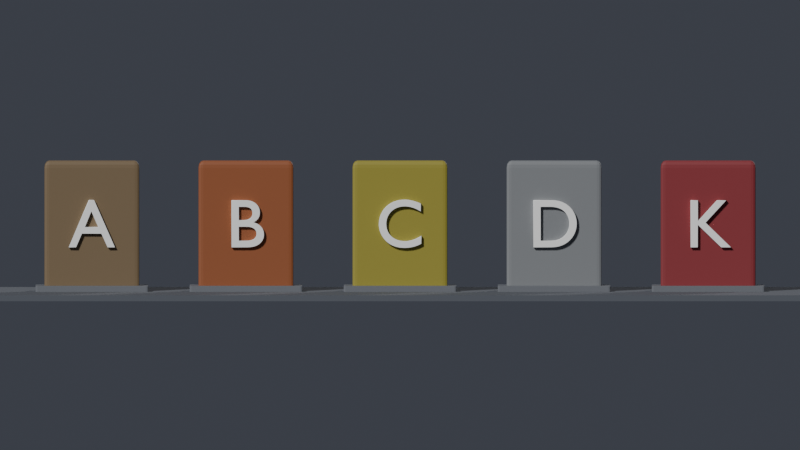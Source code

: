 # Source: fire-classes.blend  (saved by Blender 5.1.30; exported with 4.5.12 LTS)
import bpy
from mathutils import Matrix  # noqa: F401  (used for matrix-valued properties, if any)

bpy.ops.wm.read_factory_settings(use_empty=True)
scene = bpy.context.scene
scene.name = 'Scene'

# ---- materials (node trees are filled in below, after node groups)
mat_card_mat_a = bpy.data.materials.new('card_mat_A')
mat_card_mat_a.diffuse_color = (0.1925, 0.133, 0.07, 1.0)
mat_base_mat_a = bpy.data.materials.new('base_mat_A')
mat_base_mat_a.diffuse_color = (0.15, 0.16, 0.18, 1.0)
mat_text_mat_a = bpy.data.materials.new('text_mat_A')
mat_text_mat_a.diffuse_color = (0.97, 0.97, 0.95, 1.0)
mat_card_mat_b = bpy.data.materials.new('card_mat_B')
mat_card_mat_b.diffuse_color = (0.2975, 0.0875, 0.028, 1.0)
mat_base_mat_b = bpy.data.materials.new('base_mat_B')
mat_base_mat_b.diffuse_color = (0.15, 0.16, 0.18, 1.0)
mat_text_mat_b = bpy.data.materials.new('text_mat_B')
mat_text_mat_b.diffuse_color = (0.97, 0.97, 0.95, 1.0)
mat_card_mat_c = bpy.data.materials.new('card_mat_C')
mat_card_mat_c.diffuse_color = (0.315, 0.273, 0.035, 1.0)
mat_base_mat_c = bpy.data.materials.new('base_mat_C')
mat_base_mat_c.diffuse_color = (0.15, 0.16, 0.18, 1.0)
mat_text_mat_c = bpy.data.materials.new('text_mat_C')
mat_text_mat_c.diffuse_color = (0.97, 0.97, 0.95, 1.0)
mat_card_mat_d = bpy.data.materials.new('card_mat_D')
mat_card_mat_d.diffuse_color = (0.217, 0.2275, 0.238, 1.0)
mat_base_mat_d = bpy.data.materials.new('base_mat_D')
mat_base_mat_d.diffuse_color = (0.15, 0.16, 0.18, 1.0)
mat_text_mat_d = bpy.data.materials.new('text_mat_D')
mat_text_mat_d.diffuse_color = (0.97, 0.97, 0.95, 1.0)
mat_card_mat_k = bpy.data.materials.new('card_mat_K')
mat_card_mat_k.diffuse_color = (0.252, 0.028, 0.035, 1.0)
mat_base_mat_k = bpy.data.materials.new('base_mat_K')
mat_base_mat_k.diffuse_color = (0.15, 0.16, 0.18, 1.0)
mat_text_mat_k = bpy.data.materials.new('text_mat_K')
mat_text_mat_k.diffuse_color = (0.97, 0.97, 0.95, 1.0)
mat_floor_mat = bpy.data.materials.new('floor_mat')
mat_floor_mat.diffuse_color = (0.1, 0.11, 0.13, 1.0)

# ---- material node trees
mat_card_mat_a.use_nodes = True; mat_card_mat_a.node_tree.nodes.clear()
_N = mat_card_mat_a.node_tree.nodes; _L = mat_card_mat_a.node_tree.links
n0 = _N.new('ShaderNodeBsdfPrincipled'); n0.name = 'Principled BSDF'; n0.location = (-200, 100)
n0.inputs[0].default_value = (0.1925, 0.133, 0.07, 1.0)
n0.inputs[2].default_value = 0.6
n0.inputs[27].default_value = (0.55, 0.38, 0.2, 1.0)
n1 = _N.new('ShaderNodeOutputMaterial'); n1.name = 'Material Output'; n1.location = (200, 100)
_L.new(n0.outputs[0], n1.inputs[0])
n1.is_active_output = True
mat_base_mat_a.use_nodes = True; mat_base_mat_a.node_tree.nodes.clear()
_N = mat_base_mat_a.node_tree.nodes; _L = mat_base_mat_a.node_tree.links
n0 = _N.new('ShaderNodeBsdfPrincipled'); n0.name = 'Principled BSDF'; n0.location = (-200, 100)
n0.inputs[0].default_value = (0.15, 0.16, 0.18, 1.0)
n0.inputs[2].default_value = 0.7
n0.inputs[27].default_value = (0.15, 0.16, 0.18, 1.0)
n1 = _N.new('ShaderNodeOutputMaterial'); n1.name = 'Material Output'; n1.location = (200, 100)
_L.new(n0.outputs[0], n1.inputs[0])
n1.is_active_output = True
mat_text_mat_a.use_nodes = True; mat_text_mat_a.node_tree.nodes.clear()
_N = mat_text_mat_a.node_tree.nodes; _L = mat_text_mat_a.node_tree.links
n0 = _N.new('ShaderNodeBsdfPrincipled'); n0.name = 'Principled BSDF'; n0.location = (-200, 100)
n0.inputs[0].default_value = (0.97, 0.97, 0.95, 1.0)
n0.inputs[2].default_value = 0.3
n1 = _N.new('ShaderNodeOutputMaterial'); n1.name = 'Material Output'; n1.location = (200, 100)
_L.new(n0.outputs[0], n1.inputs[0])
n1.is_active_output = True
mat_card_mat_b.use_nodes = True; mat_card_mat_b.node_tree.nodes.clear()
_N = mat_card_mat_b.node_tree.nodes; _L = mat_card_mat_b.node_tree.links
n0 = _N.new('ShaderNodeBsdfPrincipled'); n0.name = 'Principled BSDF'; n0.location = (-200, 100)
n0.inputs[0].default_value = (0.2975, 0.0875, 0.028, 1.0)
n0.inputs[2].default_value = 0.6
n0.inputs[27].default_value = (0.85, 0.25, 0.08, 1.0)
n1 = _N.new('ShaderNodeOutputMaterial'); n1.name = 'Material Output'; n1.location = (200, 100)
_L.new(n0.outputs[0], n1.inputs[0])
n1.is_active_output = True
mat_base_mat_b.use_nodes = True; mat_base_mat_b.node_tree.nodes.clear()
_N = mat_base_mat_b.node_tree.nodes; _L = mat_base_mat_b.node_tree.links
n0 = _N.new('ShaderNodeBsdfPrincipled'); n0.name = 'Principled BSDF'; n0.location = (-200, 100)
n0.inputs[0].default_value = (0.15, 0.16, 0.18, 1.0)
n0.inputs[2].default_value = 0.7
n0.inputs[27].default_value = (0.15, 0.16, 0.18, 1.0)
n1 = _N.new('ShaderNodeOutputMaterial'); n1.name = 'Material Output'; n1.location = (200, 100)
_L.new(n0.outputs[0], n1.inputs[0])
n1.is_active_output = True
mat_text_mat_b.use_nodes = True; mat_text_mat_b.node_tree.nodes.clear()
_N = mat_text_mat_b.node_tree.nodes; _L = mat_text_mat_b.node_tree.links
n0 = _N.new('ShaderNodeBsdfPrincipled'); n0.name = 'Principled BSDF'; n0.location = (-200, 100)
n0.inputs[0].default_value = (0.97, 0.97, 0.95, 1.0)
n0.inputs[2].default_value = 0.3
n1 = _N.new('ShaderNodeOutputMaterial'); n1.name = 'Material Output'; n1.location = (200, 100)
_L.new(n0.outputs[0], n1.inputs[0])
n1.is_active_output = True
mat_card_mat_c.use_nodes = True; mat_card_mat_c.node_tree.nodes.clear()
_N = mat_card_mat_c.node_tree.nodes; _L = mat_card_mat_c.node_tree.links
n0 = _N.new('ShaderNodeBsdfPrincipled'); n0.name = 'Principled BSDF'; n0.location = (-200, 100)
n0.inputs[0].default_value = (0.315, 0.273, 0.035, 1.0)
n0.inputs[2].default_value = 0.6
n0.inputs[27].default_value = (0.9, 0.78, 0.1, 1.0)
n1 = _N.new('ShaderNodeOutputMaterial'); n1.name = 'Material Output'; n1.location = (200, 100)
_L.new(n0.outputs[0], n1.inputs[0])
n1.is_active_output = True
mat_base_mat_c.use_nodes = True; mat_base_mat_c.node_tree.nodes.clear()
_N = mat_base_mat_c.node_tree.nodes; _L = mat_base_mat_c.node_tree.links
n0 = _N.new('ShaderNodeBsdfPrincipled'); n0.name = 'Principled BSDF'; n0.location = (-200, 100)
n0.inputs[0].default_value = (0.15, 0.16, 0.18, 1.0)
n0.inputs[2].default_value = 0.7
n0.inputs[27].default_value = (0.15, 0.16, 0.18, 1.0)
n1 = _N.new('ShaderNodeOutputMaterial'); n1.name = 'Material Output'; n1.location = (200, 100)
_L.new(n0.outputs[0], n1.inputs[0])
n1.is_active_output = True
mat_text_mat_c.use_nodes = True; mat_text_mat_c.node_tree.nodes.clear()
_N = mat_text_mat_c.node_tree.nodes; _L = mat_text_mat_c.node_tree.links
n0 = _N.new('ShaderNodeBsdfPrincipled'); n0.name = 'Principled BSDF'; n0.location = (-200, 100)
n0.inputs[0].default_value = (0.97, 0.97, 0.95, 1.0)
n0.inputs[2].default_value = 0.3
n1 = _N.new('ShaderNodeOutputMaterial'); n1.name = 'Material Output'; n1.location = (200, 100)
_L.new(n0.outputs[0], n1.inputs[0])
n1.is_active_output = True
mat_card_mat_d.use_nodes = True; mat_card_mat_d.node_tree.nodes.clear()
_N = mat_card_mat_d.node_tree.nodes; _L = mat_card_mat_d.node_tree.links
n0 = _N.new('ShaderNodeBsdfPrincipled'); n0.name = 'Principled BSDF'; n0.location = (-200, 100)
n0.inputs[0].default_value = (0.217, 0.2275, 0.238, 1.0)
n0.inputs[2].default_value = 0.6
n0.inputs[27].default_value = (0.62, 0.65, 0.68, 1.0)
n1 = _N.new('ShaderNodeOutputMaterial'); n1.name = 'Material Output'; n1.location = (200, 100)
_L.new(n0.outputs[0], n1.inputs[0])
n1.is_active_output = True
mat_base_mat_d.use_nodes = True; mat_base_mat_d.node_tree.nodes.clear()
_N = mat_base_mat_d.node_tree.nodes; _L = mat_base_mat_d.node_tree.links
n0 = _N.new('ShaderNodeBsdfPrincipled'); n0.name = 'Principled BSDF'; n0.location = (-200, 100)
n0.inputs[0].default_value = (0.15, 0.16, 0.18, 1.0)
n0.inputs[2].default_value = 0.7
n0.inputs[27].default_value = (0.15, 0.16, 0.18, 1.0)
n1 = _N.new('ShaderNodeOutputMaterial'); n1.name = 'Material Output'; n1.location = (200, 100)
_L.new(n0.outputs[0], n1.inputs[0])
n1.is_active_output = True
mat_text_mat_d.use_nodes = True; mat_text_mat_d.node_tree.nodes.clear()
_N = mat_text_mat_d.node_tree.nodes; _L = mat_text_mat_d.node_tree.links
n0 = _N.new('ShaderNodeBsdfPrincipled'); n0.name = 'Principled BSDF'; n0.location = (-200, 100)
n0.inputs[0].default_value = (0.97, 0.97, 0.95, 1.0)
n0.inputs[2].default_value = 0.3
n1 = _N.new('ShaderNodeOutputMaterial'); n1.name = 'Material Output'; n1.location = (200, 100)
_L.new(n0.outputs[0], n1.inputs[0])
n1.is_active_output = True
mat_card_mat_k.use_nodes = True; mat_card_mat_k.node_tree.nodes.clear()
_N = mat_card_mat_k.node_tree.nodes; _L = mat_card_mat_k.node_tree.links
n0 = _N.new('ShaderNodeBsdfPrincipled'); n0.name = 'Principled BSDF'; n0.location = (-200, 100)
n0.inputs[0].default_value = (0.252, 0.028, 0.035, 1.0)
n0.inputs[2].default_value = 0.6
n0.inputs[27].default_value = (0.72, 0.08, 0.1, 1.0)
n1 = _N.new('ShaderNodeOutputMaterial'); n1.name = 'Material Output'; n1.location = (200, 100)
_L.new(n0.outputs[0], n1.inputs[0])
n1.is_active_output = True
mat_base_mat_k.use_nodes = True; mat_base_mat_k.node_tree.nodes.clear()
_N = mat_base_mat_k.node_tree.nodes; _L = mat_base_mat_k.node_tree.links
n0 = _N.new('ShaderNodeBsdfPrincipled'); n0.name = 'Principled BSDF'; n0.location = (-200, 100)
n0.inputs[0].default_value = (0.15, 0.16, 0.18, 1.0)
n0.inputs[2].default_value = 0.7
n0.inputs[27].default_value = (0.15, 0.16, 0.18, 1.0)
n1 = _N.new('ShaderNodeOutputMaterial'); n1.name = 'Material Output'; n1.location = (200, 100)
_L.new(n0.outputs[0], n1.inputs[0])
n1.is_active_output = True
mat_text_mat_k.use_nodes = True; mat_text_mat_k.node_tree.nodes.clear()
_N = mat_text_mat_k.node_tree.nodes; _L = mat_text_mat_k.node_tree.links
n0 = _N.new('ShaderNodeBsdfPrincipled'); n0.name = 'Principled BSDF'; n0.location = (-200, 100)
n0.inputs[0].default_value = (0.97, 0.97, 0.95, 1.0)
n0.inputs[2].default_value = 0.3
n1 = _N.new('ShaderNodeOutputMaterial'); n1.name = 'Material Output'; n1.location = (200, 100)
_L.new(n0.outputs[0], n1.inputs[0])
n1.is_active_output = True
mat_floor_mat.use_nodes = True; mat_floor_mat.node_tree.nodes.clear()
_N = mat_floor_mat.node_tree.nodes; _L = mat_floor_mat.node_tree.links
n0 = _N.new('ShaderNodeBsdfPrincipled'); n0.name = 'Principled BSDF'; n0.location = (-200, 100)
n0.inputs[0].default_value = (0.1, 0.11, 0.13, 1.0)
n0.inputs[2].default_value = 0.9
n0.inputs[27].default_value = (0.1, 0.11, 0.13, 1.0)
n1 = _N.new('ShaderNodeOutputMaterial'); n1.name = 'Material Output'; n1.location = (200, 100)
_L.new(n0.outputs[0], n1.inputs[0])
n1.is_active_output = True

# ---- world
world_world = bpy.data.worlds.new('World'); scene.world = world_world
world_world.use_nodes = True; world_world.node_tree.nodes.clear()
_N = world_world.node_tree.nodes; _L = world_world.node_tree.links
n0 = _N.new('ShaderNodeBackground'); n0.name = 'Background'; n0.location = (-200, 100)
n0.inputs[0].default_value = (0.05, 0.055, 0.07, 1.0)
n1 = _N.new('ShaderNodeOutputWorld'); n1.name = 'World Output'; n1.location = (200, 100)
_L.new(n0.outputs[0], n1.inputs[0])
n1.is_active_output = True

# ---- cameras
cam_cam = bpy.data.cameras.new('Cam')
cam_cam.type = 'ORTHO'
cam_cam.ortho_scale = 13.5

# ---- lights
light_key = bpy.data.lights.new('Key', 'SUN')
light_key.angle = 0.1396
light_key.energy = 3.0
light_fill = bpy.data.lights.new('Fill', 'SUN')
light_fill.angle = 0.2094
light_fill.energy = 1.0

# ---- meshes
me_card_a_mesh = bpy.data.meshes.new('card_A_mesh')
me_card_a_mesh.from_pydata([(-0.5, -0.5, -0.5), (0.5, -0.5, -0.5), (0.5, 0.5, -0.5), (-0.5, 0.5, -0.5), (-0.5, -0.5, 0.5), (0.5, -0.5, 0.5), (0.5, 0.5, 0.5), (-0.5, 0.5, 0.5)], [], [(0, 1, 2, 3), (7, 6, 5, 4), (4, 5, 1, 0), (5, 6, 2, 1), (6, 7, 3, 2), (7, 4, 0, 3)])
me_card_a_mesh.materials.append(mat_card_mat_a)
me_card_a_mesh.update()
me_base_a_mesh = bpy.data.meshes.new('base_A_mesh')
me_base_a_mesh.from_pydata([(-0.5, -0.5, -0.5), (0.5, -0.5, -0.5), (0.5, 0.5, -0.5), (-0.5, 0.5, -0.5), (-0.5, -0.5, 0.5), (0.5, -0.5, 0.5), (0.5, 0.5, 0.5), (-0.5, 0.5, 0.5)], [], [(0, 1, 2, 3), (7, 6, 5, 4), (4, 5, 1, 0), (5, 6, 2, 1), (6, 7, 3, 2), (7, 4, 0, 3)])
me_base_a_mesh.materials.append(mat_base_mat_a)
me_base_a_mesh.update()
me_card_b_mesh = bpy.data.meshes.new('card_B_mesh')
me_card_b_mesh.from_pydata([(-0.5, -0.5, -0.5), (0.5, -0.5, -0.5), (0.5, 0.5, -0.5), (-0.5, 0.5, -0.5), (-0.5, -0.5, 0.5), (0.5, -0.5, 0.5), (0.5, 0.5, 0.5), (-0.5, 0.5, 0.5)], [], [(0, 1, 2, 3), (7, 6, 5, 4), (4, 5, 1, 0), (5, 6, 2, 1), (6, 7, 3, 2), (7, 4, 0, 3)])
me_card_b_mesh.materials.append(mat_card_mat_b)
me_card_b_mesh.update()
me_base_b_mesh = bpy.data.meshes.new('base_B_mesh')
me_base_b_mesh.from_pydata([(-0.5, -0.5, -0.5), (0.5, -0.5, -0.5), (0.5, 0.5, -0.5), (-0.5, 0.5, -0.5), (-0.5, -0.5, 0.5), (0.5, -0.5, 0.5), (0.5, 0.5, 0.5), (-0.5, 0.5, 0.5)], [], [(0, 1, 2, 3), (7, 6, 5, 4), (4, 5, 1, 0), (5, 6, 2, 1), (6, 7, 3, 2), (7, 4, 0, 3)])
me_base_b_mesh.materials.append(mat_base_mat_b)
me_base_b_mesh.update()
me_card_c_mesh = bpy.data.meshes.new('card_C_mesh')
me_card_c_mesh.from_pydata([(-0.5, -0.5, -0.5), (0.5, -0.5, -0.5), (0.5, 0.5, -0.5), (-0.5, 0.5, -0.5), (-0.5, -0.5, 0.5), (0.5, -0.5, 0.5), (0.5, 0.5, 0.5), (-0.5, 0.5, 0.5)], [], [(0, 1, 2, 3), (7, 6, 5, 4), (4, 5, 1, 0), (5, 6, 2, 1), (6, 7, 3, 2), (7, 4, 0, 3)])
me_card_c_mesh.materials.append(mat_card_mat_c)
me_card_c_mesh.update()
me_base_c_mesh = bpy.data.meshes.new('base_C_mesh')
me_base_c_mesh.from_pydata([(-0.5, -0.5, -0.5), (0.5, -0.5, -0.5), (0.5, 0.5, -0.5), (-0.5, 0.5, -0.5), (-0.5, -0.5, 0.5), (0.5, -0.5, 0.5), (0.5, 0.5, 0.5), (-0.5, 0.5, 0.5)], [], [(0, 1, 2, 3), (7, 6, 5, 4), (4, 5, 1, 0), (5, 6, 2, 1), (6, 7, 3, 2), (7, 4, 0, 3)])
me_base_c_mesh.materials.append(mat_base_mat_c)
me_base_c_mesh.update()
me_card_d_mesh = bpy.data.meshes.new('card_D_mesh')
me_card_d_mesh.from_pydata([(-0.5, -0.5, -0.5), (0.5, -0.5, -0.5), (0.5, 0.5, -0.5), (-0.5, 0.5, -0.5), (-0.5, -0.5, 0.5), (0.5, -0.5, 0.5), (0.5, 0.5, 0.5), (-0.5, 0.5, 0.5)], [], [(0, 1, 2, 3), (7, 6, 5, 4), (4, 5, 1, 0), (5, 6, 2, 1), (6, 7, 3, 2), (7, 4, 0, 3)])
me_card_d_mesh.materials.append(mat_card_mat_d)
me_card_d_mesh.update()
me_base_d_mesh = bpy.data.meshes.new('base_D_mesh')
me_base_d_mesh.from_pydata([(-0.5, -0.5, -0.5), (0.5, -0.5, -0.5), (0.5, 0.5, -0.5), (-0.5, 0.5, -0.5), (-0.5, -0.5, 0.5), (0.5, -0.5, 0.5), (0.5, 0.5, 0.5), (-0.5, 0.5, 0.5)], [], [(0, 1, 2, 3), (7, 6, 5, 4), (4, 5, 1, 0), (5, 6, 2, 1), (6, 7, 3, 2), (7, 4, 0, 3)])
me_base_d_mesh.materials.append(mat_base_mat_d)
me_base_d_mesh.update()
me_card_k_mesh = bpy.data.meshes.new('card_K_mesh')
me_card_k_mesh.from_pydata([(-0.5, -0.5, -0.5), (0.5, -0.5, -0.5), (0.5, 0.5, -0.5), (-0.5, 0.5, -0.5), (-0.5, -0.5, 0.5), (0.5, -0.5, 0.5), (0.5, 0.5, 0.5), (-0.5, 0.5, 0.5)], [], [(0, 1, 2, 3), (7, 6, 5, 4), (4, 5, 1, 0), (5, 6, 2, 1), (6, 7, 3, 2), (7, 4, 0, 3)])
me_card_k_mesh.materials.append(mat_card_mat_k)
me_card_k_mesh.update()
me_base_k_mesh = bpy.data.meshes.new('base_K_mesh')
me_base_k_mesh.from_pydata([(-0.5, -0.5, -0.5), (0.5, -0.5, -0.5), (0.5, 0.5, -0.5), (-0.5, 0.5, -0.5), (-0.5, -0.5, 0.5), (0.5, -0.5, 0.5), (0.5, 0.5, 0.5), (-0.5, 0.5, 0.5)], [], [(0, 1, 2, 3), (7, 6, 5, 4), (4, 5, 1, 0), (5, 6, 2, 1), (6, 7, 3, 2), (7, 4, 0, 3)])
me_base_k_mesh.materials.append(mat_base_mat_k)
me_base_k_mesh.update()
me_floor_mesh = bpy.data.meshes.new('floor_mesh')
me_floor_mesh.from_pydata([(-0.5, -0.5, -0.5), (0.5, -0.5, -0.5), (0.5, 0.5, -0.5), (-0.5, 0.5, -0.5), (-0.5, -0.5, 0.5), (0.5, -0.5, 0.5), (0.5, 0.5, 0.5), (-0.5, 0.5, 0.5)], [], [(0, 1, 2, 3), (7, 6, 5, 4), (4, 5, 1, 0), (5, 6, 2, 1), (6, 7, 3, 2), (7, 4, 0, 3)])
me_floor_mesh.materials.append(mat_floor_mat)
me_floor_mesh.update()

# ---- curves / text
txt_text_a_curve = bpy.data.curves.new('text_A_curve', 'FONT')
txt_text_a_curve.dimensions = '2D'
txt_text_a_curve.body = 'A'
txt_text_a_curve.materials.append(mat_text_mat_a)
txt_text_a_curve.extrude = 0.05
txt_text_a_curve.bevel_depth = 0.006
txt_text_a_curve.align_x = 'CENTER'
txt_text_a_curve.align_y = 'CENTER'
txt_text_a_curve.size = 1.15
txt_text_b_curve = bpy.data.curves.new('text_B_curve', 'FONT')
txt_text_b_curve.dimensions = '2D'
txt_text_b_curve.body = 'B'
txt_text_b_curve.materials.append(mat_text_mat_b)
txt_text_b_curve.extrude = 0.05
txt_text_b_curve.bevel_depth = 0.006
txt_text_b_curve.align_x = 'CENTER'
txt_text_b_curve.align_y = 'CENTER'
txt_text_b_curve.size = 1.15
txt_text_c_curve = bpy.data.curves.new('text_C_curve', 'FONT')
txt_text_c_curve.dimensions = '2D'
txt_text_c_curve.body = 'C'
txt_text_c_curve.materials.append(mat_text_mat_c)
txt_text_c_curve.extrude = 0.05
txt_text_c_curve.bevel_depth = 0.006
txt_text_c_curve.align_x = 'CENTER'
txt_text_c_curve.align_y = 'CENTER'
txt_text_c_curve.size = 1.15
txt_text_d_curve = bpy.data.curves.new('text_D_curve', 'FONT')
txt_text_d_curve.dimensions = '2D'
txt_text_d_curve.body = 'D'
txt_text_d_curve.materials.append(mat_text_mat_d)
txt_text_d_curve.extrude = 0.05
txt_text_d_curve.bevel_depth = 0.006
txt_text_d_curve.align_x = 'CENTER'
txt_text_d_curve.align_y = 'CENTER'
txt_text_d_curve.size = 1.15
txt_text_k_curve = bpy.data.curves.new('text_K_curve', 'FONT')
txt_text_k_curve.dimensions = '2D'
txt_text_k_curve.body = 'K'
txt_text_k_curve.materials.append(mat_text_mat_k)
txt_text_k_curve.extrude = 0.05
txt_text_k_curve.bevel_depth = 0.006
txt_text_k_curve.align_x = 'CENTER'
txt_text_k_curve.align_y = 'CENTER'
txt_text_k_curve.size = 1.15

# ---- objects
ob_card_a = bpy.data.objects.new('card_A', me_card_a_mesh)
ob_base_a = bpy.data.objects.new('base_A', me_base_a_mesh)
ob_text_a = bpy.data.objects.new('text_A', txt_text_a_curve)
ob_card_b = bpy.data.objects.new('card_B', me_card_b_mesh)
ob_base_b = bpy.data.objects.new('base_B', me_base_b_mesh)
ob_text_b = bpy.data.objects.new('text_B', txt_text_b_curve)
ob_card_c = bpy.data.objects.new('card_C', me_card_c_mesh)
ob_base_c = bpy.data.objects.new('base_C', me_base_c_mesh)
ob_text_c = bpy.data.objects.new('text_C', txt_text_c_curve)
ob_card_d = bpy.data.objects.new('card_D', me_card_d_mesh)
ob_base_d = bpy.data.objects.new('base_D', me_base_d_mesh)
ob_text_d = bpy.data.objects.new('text_D', txt_text_d_curve)
ob_card_k = bpy.data.objects.new('card_K', me_card_k_mesh)
ob_base_k = bpy.data.objects.new('base_K', me_base_k_mesh)
ob_text_k = bpy.data.objects.new('text_K', txt_text_k_curve)
ob_floor = bpy.data.objects.new('floor', me_floor_mesh)
ob_cam = bpy.data.objects.new('Cam', cam_cam)
ob_key = bpy.data.objects.new('Key', light_key)
ob_fill = bpy.data.objects.new('Fill', light_fill)

# ---- transforms, parenting, visibility, modifiers, constraints
ob_card_a.location = (-5.2, 0.0, 1.1)
ob_card_a.scale = (1.6, 0.5, 2.2)
_m = ob_card_a.modifiers.new('Bevel', 'BEVEL')
_m.width = 0.05
_m.width_pct = 0.05
_m.segments = 3
ob_base_a.location = (-5.2, 0.0, 0.0)
ob_base_a.scale = (1.9, 0.7, 0.2)
_m = ob_base_a.modifiers.new('Bevel', 'BEVEL')
_m.width = 0.02
_m.width_pct = 0.02
_m.segments = 3
ob_text_a.location = (-5.2, -0.26, 1.1)
ob_text_a.rotation_euler = (1.571, 0.0, 0.0)
ob_card_b.location = (-2.6, 0.0, 1.1)
ob_card_b.scale = (1.6, 0.5, 2.2)
_m = ob_card_b.modifiers.new('Bevel', 'BEVEL')
_m.width = 0.05
_m.width_pct = 0.05
_m.segments = 3
ob_base_b.location = (-2.6, 0.0, 0.0)
ob_base_b.scale = (1.9, 0.7, 0.2)
_m = ob_base_b.modifiers.new('Bevel', 'BEVEL')
_m.width = 0.02
_m.width_pct = 0.02
_m.segments = 3
ob_text_b.location = (-2.6, -0.26, 1.1)
ob_text_b.rotation_euler = (1.571, 0.0, 0.0)
ob_card_c.location = (0.0, 0.0, 1.1)
ob_card_c.scale = (1.6, 0.5, 2.2)
_m = ob_card_c.modifiers.new('Bevel', 'BEVEL')
_m.width = 0.05
_m.width_pct = 0.05
_m.segments = 3
ob_base_c.location = (0.0, 0.0, 0.0)
ob_base_c.scale = (1.9, 0.7, 0.2)
_m = ob_base_c.modifiers.new('Bevel', 'BEVEL')
_m.width = 0.02
_m.width_pct = 0.02
_m.segments = 3
ob_text_c.location = (0.0, -0.26, 1.1)
ob_text_c.rotation_euler = (1.571, 0.0, 0.0)
ob_card_d.location = (2.6, 0.0, 1.1)
ob_card_d.scale = (1.6, 0.5, 2.2)
_m = ob_card_d.modifiers.new('Bevel', 'BEVEL')
_m.width = 0.05
_m.width_pct = 0.05
_m.segments = 3
ob_base_d.location = (2.6, 0.0, 0.0)
ob_base_d.scale = (1.9, 0.7, 0.2)
_m = ob_base_d.modifiers.new('Bevel', 'BEVEL')
_m.width = 0.02
_m.width_pct = 0.02
_m.segments = 3
ob_text_d.location = (2.6, -0.26, 1.1)
ob_text_d.rotation_euler = (1.571, 0.0, 0.0)
ob_card_k.location = (5.2, 0.0, 1.1)
ob_card_k.scale = (1.6, 0.5, 2.2)
_m = ob_card_k.modifiers.new('Bevel', 'BEVEL')
_m.width = 0.05
_m.width_pct = 0.05
_m.segments = 3
ob_base_k.location = (5.2, 0.0, 0.0)
ob_base_k.scale = (1.9, 0.7, 0.2)
_m = ob_base_k.modifiers.new('Bevel', 'BEVEL')
_m.width = 0.02
_m.width_pct = 0.02
_m.segments = 3
ob_text_k.location = (5.2, -0.26, 1.1)
ob_text_k.rotation_euler = (1.571, 0.0, 0.0)
ob_floor.location = (0.0, 0.0, -0.05)
ob_floor.scale = (16.0, 4.0, 0.1)
ob_cam.location = (0.0, -11.0, 1.5)
ob_cam.rotation_euler = (1.536, 0.0, 0.0)
ob_key.location = (0.0, 0.0, 0.0)
ob_key.rotation_euler = (0.9599, 0.0, -0.6109)
ob_fill.location = (0.0, 0.0, 0.0)
ob_fill.rotation_euler = (1.134, 0.0, 2.443)

# ---- collection membership
scene.collection.objects.link(ob_card_a)
scene.collection.objects.link(ob_base_a)
scene.collection.objects.link(ob_text_a)
scene.collection.objects.link(ob_card_b)
scene.collection.objects.link(ob_base_b)
scene.collection.objects.link(ob_text_b)
scene.collection.objects.link(ob_card_c)
scene.collection.objects.link(ob_base_c)
scene.collection.objects.link(ob_text_c)
scene.collection.objects.link(ob_card_d)
scene.collection.objects.link(ob_base_d)
scene.collection.objects.link(ob_text_d)
scene.collection.objects.link(ob_card_k)
scene.collection.objects.link(ob_base_k)
scene.collection.objects.link(ob_text_k)
scene.collection.objects.link(ob_floor)
scene.collection.objects.link(ob_cam)
scene.collection.objects.link(ob_key)
scene.collection.objects.link(ob_fill)

# ---- scene / render settings (as saved in the file)
scene.camera = ob_cam
scene.frame_start = 1; scene.frame_end = 120; scene.frame_set(1)
scene.render.engine = 'BLENDER_EEVEE_NEXT'
scene.render.resolution_x = 1280
scene.render.resolution_y = 720
scene.render.bake_bias = 0.0
scene.render.bake_samples = 0
scene.cycles.sampling_pattern = 'TABULATED_SOBOL'
scene.eevee.use_volume_custom_range = False
bpy.context.view_layer.update()
